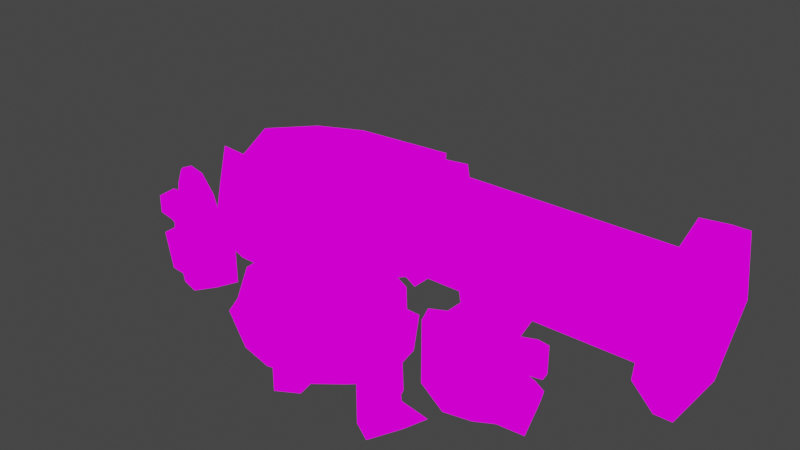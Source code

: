 # Source: mole_rig.blend  (saved by Blender 3.6.13; exported with 4.5.12 LTS)
import bpy
from mathutils import Matrix  # noqa: F401  (used for matrix-valued properties, if any)

bpy.ops.wm.read_factory_settings(use_empty=True)
scene = bpy.context.scene
scene.name = 'Scene'

# ---- collections
col_mole_rig = bpy.data.collections.new('mole_rig'); scene.collection.children.link(col_mole_rig)

# ---- images (referenced by path relative to the original .blend; pixels are not part of the script)
import os
ASSET_DIR = os.environ.get("B2B_ASSET_DIR", "")  # directory of the original .blend (textures are referenced by path, not embedded)
HERE = os.path.dirname(os.path.abspath(__file__))  # packed textures are extracted next to this script under _unpacked/

def load_image(name, relpath, width, height, colorspace="sRGB"):
    """Load a texture the original file referenced (path relative to the .blend, or extracted next to this script)."""
    p = next((c for c in (os.path.join(HERE, relpath), os.path.join(ASSET_DIR, relpath)) if relpath and os.path.exists(c)), "")
    if p:
        img = bpy.data.images.load(p, check_existing=True)
        img.name = name
    else:  # same state as the original file: an image datablock whose file is absent (Cycles renders it pink)
        img = bpy.data.images.new(name, width, height)
        img.source = "FILE"
        img.filepath = "//" + (relpath or name)
    img.colorspace_settings.name = colorspace
    return img
img_molebo = load_image('molebo', 'molebo.png', 1024, 1024, 'sRGB')
img_molebo_eyes = load_image('molebo_eyes', 'molebo_eyes.png', 1024, 1024, 'sRGB')
img_molebo_gun_png = load_image('molebo_gun.png', 'molebo_gun.png', 1024, 1024, 'sRGB')

# ---- materials (node trees are filled in below, after node groups)
mat_molebo = bpy.data.materials.new('molebo')
mat_molebo.alpha_threshold = 0.0
mat_molebo.use_transparent_shadow = False
mat_molebo.roughness = 0.5
mat_molebo.line_color = (0.0, 0.0, 0.0, 1.0)
mat_molebo_eyes = bpy.data.materials.new('molebo_eyes')
mat_molebo_eyes.surface_render_method = 'BLENDED'
mat_molebo_eyes.blend_method = 'BLEND'
mat_molebo_eyes.alpha_threshold = 0.0
mat_molebo_eyes.use_transparency_overlap = False
mat_molebo_eyes.show_transparent_back = False
mat_molebo_eyes.use_transparent_shadow = False
mat_molebo_eyes.roughness = 0.5
mat_molebo_eyes.line_color = (0.0, 0.0, 0.0, 1.0)
mat_material_001 = bpy.data.materials.new('Material.001')
mat_material_001.use_transparent_shadow = False

# ---- material node trees
mat_molebo.use_nodes = True; mat_molebo.node_tree.nodes.clear()
_N = mat_molebo.node_tree.nodes; _L = mat_molebo.node_tree.links
n0 = _N.new('ShaderNodeOutputMaterial'); n0.name = 'Material Output'; n0.location = (300, 300)
n1 = _N.new('ShaderNodeTexImage'); n1.name = 'Image Texture'; n1.location = (20, 260)
n1.image = img_molebo
n1.interpolation = 'Closest'
n2 = _N.new('ShaderNodeMapping'); n2.name = 'Mapping'; n2.location = (-160, 260)
n3 = _N.new('ShaderNodeTexCoord'); n3.name = 'Texture Coordinate'; n3.location = (-340, 260)
_L.new(n1.outputs[0], n0.inputs[0])
_L.new(n2.outputs[0], n1.inputs[0])
_L.new(n3.outputs[2], n2.inputs[0])
n0.is_active_output = True
mat_molebo_eyes.use_nodes = True; mat_molebo_eyes.node_tree.nodes.clear()
_N = mat_molebo_eyes.node_tree.nodes; _L = mat_molebo_eyes.node_tree.links
n0 = _N.new('ShaderNodeMapping'); n0.name = 'Mapping'; n0.location = (-160, 260)
n1 = _N.new('ShaderNodeTexCoord'); n1.name = 'Texture Coordinate'; n1.location = (-340, 260)
n2 = _N.new('ShaderNodeOutputMaterial'); n2.name = 'Material Output'; n2.location = (784, 342)
n3 = _N.new('ShaderNodeTexImage'); n3.name = 'Image Texture'; n3.location = (20, 260)
n3.image = img_molebo_eyes
n3.interpolation = 'Closest'
n4 = _N.new('ShaderNodeMixShader'); n4.name = 'Mix Shader'; n4.location = (561, 280)
n5 = _N.new('ShaderNodeBsdfTransparent'); n5.name = 'Transparent BSDF'; n5.location = (317, 130)
n5.inputs[0].default_value = (1.0, 1.0, 1.0, 0.0)
_L.new(n0.outputs[0], n3.inputs[0])
_L.new(n1.outputs[2], n0.inputs[0])
_L.new(n3.outputs[1], n4.inputs[0])
_L.new(n4.outputs[0], n2.inputs[0])
_L.new(n5.outputs[0], n4.inputs[1])
_L.new(n3.outputs[0], n4.inputs[2])
n2.is_active_output = True
mat_material_001.use_nodes = True; mat_material_001.node_tree.nodes.clear()
_N = mat_material_001.node_tree.nodes; _L = mat_material_001.node_tree.links
n0 = _N.new('ShaderNodeOutputMaterial'); n0.name = 'Material Output'; n0.location = (300, 300)
n1 = _N.new('ShaderNodeTexImage'); n1.name = 'Image Texture'; n1.location = (20, 260)
n1.image = img_molebo_gun_png
n1.interpolation = 'Closest'
n2 = _N.new('ShaderNodeMapping'); n2.name = 'Mapping'; n2.location = (-160, 260)
n3 = _N.new('ShaderNodeTexCoord'); n3.name = 'Texture Coordinate'; n3.location = (-340, 260)
_L.new(n1.outputs[0], n0.inputs[0])
_L.new(n2.outputs[0], n1.inputs[0])
_L.new(n3.outputs[2], n2.inputs[0])
n0.is_active_output = True

# ---- world
world_world = bpy.data.worlds.new('World'); scene.world = world_world
world_world.use_nodes = True; world_world.node_tree.nodes.clear()
_N = world_world.node_tree.nodes; _L = world_world.node_tree.links
n0 = _N.new('ShaderNodeOutputWorld'); n0.name = 'World Output'; n0.location = (300, 300)
n1 = _N.new('ShaderNodeBackground'); n1.name = 'Background'; n1.location = (10, 300)
n1.inputs[0].default_value = (0.05088, 0.05088, 0.05088, 1.0)
_L.new(n1.outputs[0], n0.inputs[0])
n0.is_active_output = True
world_world.color = (0.05088, 0.05088, 0.05088)
world_world.use_sun_shadow = False
world_world.sun_shadow_jitter_overblur = 0.0

# ---- meshes
me_body = bpy.data.meshes.new('body')
me_body.from_pydata([(4.822e-09, 0.5381, 1.078), (2.938e-09, 0.7364, 1.441), (0.7229, 0.3355, 1.172), (0.6353, 0.4305, 1.441), (0.7721, -0.1197, 1.184), (0.7921, -0.2569, 1.441), (0.4555, -0.6515, 1.252), (0.3525, -0.8081, 1.441), (-0.4555, -0.6515, 1.252), (-0.3525, -0.8081, 1.441), (-0.7721, -0.1197, 1.184), (-0.7921, -0.2569, 1.441), (-0.7229, 0.3355, 1.172), (-0.6353, 0.4305, 1.441), (0.3257, 0.1259, 1.752), (-2.331e-10, 0.248, 1.752), (0.4062, -0.1482, 1.752), (0.1808, -0.5393, 1.752), (-0.1808, -0.5393, 1.752), (-0.4062, -0.1482, 1.752), (-0.3257, 0.1259, 1.752), (0.6566, 0.8802, 1.788), (-9.391e-09, 1.359, 1.829), (1.215, -0.1521, 2.025), (0.5406, -0.8188, 2.134), (-0.5406, -0.8188, 2.134), (-1.215, -0.1521, 2.025), (-0.6566, 0.8802, 1.788), (0.3658, 0.9829, 2.58), (-1.277e-08, 1.838, 2.157), (0.6768, -0.02099, 2.835), (0.3012, -0.9141, 2.723), (-0.3012, -0.9141, 2.723), (-0.6768, -0.02099, 2.835), (-0.3658, 0.9829, 2.58), (0.6922, 0.2998, 0.8109), (0.7312, -0.09368, 0.8016), (-0.7312, -0.09368, 0.8016), (-0.6922, 0.2998, 0.8109), (0.3636, 0.1766, 0.6991), (0.4534, -0.09368, 0.6964), (-0.4534, -0.09368, 0.6964), (-0.3636, 0.1766, 0.6991), (0.7883, 0.2032, 0.4665), (0.6253, -0.157, 0.4572), (-0.6253, -0.157, 0.4572), (-0.7883, 0.2032, 0.4665), (0.4421, 0.2608, 0.4395), (0.3847, -0.0181, 0.4368), (-0.3847, -0.0181, 0.4368), (-0.4421, 0.2608, 0.4395), (0.7537, 0.209, 0.3959), (0.6253, -0.157, 0.3893), (-0.6253, -0.157, 0.3893), (-0.7537, 0.209, 0.3959), (0.4767, 0.2551, 0.3743), (0.3847, -0.0181, 0.3689), (-0.3847, -0.0181, 0.3689), (-0.4767, 0.2551, 0.3743), (0.7883, 0.2032, 0.1114), (0.6253, -0.157, 0.1021), (-0.6253, -0.157, 0.1021), (-0.7883, 0.2032, 0.1114), (0.4421, 0.2608, 0.08439), (0.3847, -0.0181, 0.08169), (-0.3847, -0.0181, 0.08169), (-0.4421, 0.2608, 0.08439), (4.822e-09, 0.6233, 1.069), (0.797, 0.4225, 1.206), (0.8778, -0.1617, 1.216), (0.5104, -0.7551, 1.294), (-0.5104, -0.7551, 1.294), (-0.8778, -0.1617, 1.216), (-0.797, 0.4225, 1.206), (4.822e-09, 0.4935, 0.7917), (0.2505, 0.2185, 0.7297), (0.2224, -0.5907, 0.7176), (0.6635, -0.463, 0.8409), (-0.6635, -0.463, 0.8409), (-0.2224, -0.5907, 0.7176), (-0.2505, 0.2185, 0.7297), (0.7432, 0.4104, 0.7938), (0.8339, -0.1433, 0.7555), (-0.8339, -0.1433, 0.7555), (-0.7432, 0.4104, 0.7938), (0.2774, 0.2465, 0.6461), (0.4191, -0.1543, 0.595), (-0.4191, -0.1543, 0.595), (-0.2774, 0.2465, 0.6461), (0.03034, -0.6983, 0.8409), (-0.03034, -0.6983, 0.8409), (0.0, -0.3628, 0.6604), (-1.49e-08, -0.6346, 0.8647), (-0.307, -0.7674, 0.9822), (0.307, -0.7674, 0.9822), (0.0, -0.809, 1.067), (0.7883, 0.2032, 0.01144), (0.6253, -0.157, 0.01144), (-0.6253, -0.157, 0.01144), (-0.7883, 0.2032, 0.01144), (0.4421, 0.2608, 0.01144), (0.3847, -0.0181, 0.01144), (-0.3847, -0.0181, 0.01144), (-0.4421, 0.2608, 0.01144), (0.4875, 0.4676, 0.08744), (0.8693, 0.4041, 0.08258), (-0.8693, 0.4041, 0.08258), (-0.4875, 0.4676, 0.08744), (0.4875, 0.5437, 0.007), (0.8693, 0.4802, 0.007), (-0.8693, 0.4802, 0.007), (-0.4875, 0.5437, 0.007), (0.0, -0.02099, 3.036), (-5.96e-08, -0.9905, 2.134), (-2.98e-08, -0.9811, 2.827), (0.489, -0.4675, 2.779), (-0.489, -0.4675, 2.779), (0.758, -0.5331, 2.374), (-0.758, -0.5331, 2.374), (0.5956, -0.5823, 2.868), (-0.5956, -0.5823, 2.868)], [], [(0, 1, 3, 2), (2, 3, 5, 4), (4, 5, 7, 6), (6, 7, 9, 8), (8, 9, 11, 10), (9, 7, 17, 18), (10, 11, 13, 12), (12, 13, 1, 0), (36, 44, 43), (20, 19, 26, 27), (1, 13, 20, 15), (5, 3, 14, 16), (11, 9, 18, 19), (3, 1, 15, 14), (7, 5, 16, 17), (13, 11, 19, 20), (23, 117, 31, 24), (18, 17, 24, 113, 25), (16, 14, 21, 23), (15, 20, 27, 22), (19, 18, 25, 26), (17, 16, 23, 24), (14, 15, 22, 21), (112, 32, 114), (21, 29, 28), (27, 33, 34), (113, 24, 31, 114), (21, 30, 23), (27, 29, 22), (116, 120, 32), (29, 34, 28), (34, 33, 112), (77, 76, 86), (78, 83, 87), (35, 39, 85, 81), (6, 8, 71, 70), (40, 36, 82, 86), (10, 12, 73, 72), (41, 42, 88, 87), (39, 48, 40), (40, 44, 36), (0, 2, 68, 67), (39, 40, 86, 85), (4, 6, 70, 69), (38, 37, 83, 84), (8, 10, 72, 71), (36, 35, 81, 82), (44, 48, 56, 52), (49, 45, 53, 57), (36, 43, 35), (38, 50, 46), (35, 47, 39), (42, 49, 50), (37, 46, 45), (41, 45, 49), (58, 57, 65, 66), (55, 51, 59, 63), (48, 47, 55, 56), (43, 44, 52, 51), (46, 50, 58, 54), (47, 43, 51, 55), (50, 49, 57, 58), (45, 46, 54, 53), (60, 64, 101, 97), (65, 61, 98, 102), (53, 54, 62, 61), (57, 53, 61, 65), (52, 56, 64, 60), (56, 55, 63, 64), (51, 52, 60, 59), (54, 58, 66, 62), (42, 38, 84, 88), (12, 0, 67, 73), (2, 4, 69, 68), (37, 41, 87, 83), (80, 79, 87, 88), (72, 78, 71), (67, 68, 75, 74), (77, 86, 82), (68, 69, 82, 81), (73, 67, 74, 80), (76, 75, 85, 86), (75, 68, 81, 85), (72, 73, 84, 83), (73, 80, 88, 84), (87, 79, 78), (82, 69, 77), (91, 79, 80), (74, 75, 80), (78, 72, 83), (69, 70, 77), (37, 38, 46), (38, 42, 50), (35, 43, 47), (40, 48, 44), (41, 37, 45), (39, 47, 48), (42, 41, 49), (78, 93, 71), (79, 90, 93), (79, 91, 90), (91, 92, 90), (91, 76, 89), (77, 94, 76), (94, 89, 76), (95, 90, 92), (80, 75, 91), (75, 76, 91), (95, 94, 70), (95, 93, 90), (92, 89, 95), (89, 94, 95), (91, 89, 92), (70, 71, 95), (71, 93, 95), (79, 93, 78), (77, 70, 94), (96, 97, 101, 100), (98, 99, 103, 102), (64, 63, 100, 101), (59, 60, 97, 96), (96, 100, 108, 109), (103, 99, 110, 111), (66, 65, 102, 103), (61, 62, 99, 98), (106, 107, 111, 110), (104, 105, 109, 108), (66, 103, 111, 107), (100, 63, 104, 108), (62, 66, 107, 106), (63, 59, 105, 104), (99, 62, 106, 110), (59, 96, 109, 105), (25, 113, 114, 32), (114, 31, 112), (31, 115, 30, 112), (112, 33, 116, 32), (112, 30, 28), (28, 34, 112), (118, 32, 120), (26, 25, 32, 118), (27, 26, 33), (21, 28, 30), (21, 22, 29), (27, 34, 29), (23, 30, 115, 117), (26, 118, 116, 33), (116, 118, 120), (117, 115, 119), (117, 119, 31), (115, 31, 119)])
me_body.polygons.foreach_set('use_smooth', [True] * 151)
_uv = me_body.uv_layers.new(name='UVMap')
_uv.uv.foreach_set('vector', [0.3539, 0.5601, 0.3068, 0.5268, 0.3747, 0.4727, 0.4086, 0.4804, 0.4086, 0.4804, 0.3747, 0.4727, 0.4068, 0.4049, 0.433, 0.4276, 0.433, 0.4276, 0.4068, 0.4049, 0.414, 0.3337, 0.4374, 0.3515, 0.4374, 0.3515, 0.414, 0.3337, 0.4108, 0.2672, 0.4384, 0.2482, 0.4384, 0.2482, 0.4108, 0.2672, 0.4032, 0.1863, 0.4335, 0.1597, 0.4108, 0.2672, 0.414, 0.3337, 0.3587, 0.3297, 0.3483, 0.2752, 0.4335, 0.1597, 0.4032, 0.1863, 0.3649, 0.1076, 0.4045, 0.09822, 0.4045, 0.09822, 0.3649, 0.1076, 0.2848, 0.04508, 0.3397, 0.005568, 0.3965, 0.9112, 0.3499, 0.9191, 0.359, 0.8679, 0.04089, 0.7646, 0.005012, 0.7533, 0.008289, 0.641, 0.1432, 0.7419, 0.2848, 0.04508, 0.3649, 0.1076, 0.3113, 0.1649, 0.2606, 0.1387, 0.4068, 0.4049, 0.3747, 0.4727, 0.3284, 0.4243, 0.35, 0.3918, 0.4032, 0.1863, 0.4108, 0.2672, 0.3483, 0.2752, 0.337, 0.2025, 0.3747, 0.4727, 0.3068, 0.5268, 0.2853, 0.447, 0.3284, 0.4243, 0.414, 0.3337, 0.4068, 0.4049, 0.35, 0.3918, 0.3587, 0.3297, 0.3649, 0.1076, 0.4032, 0.1863, 0.337, 0.2025, 0.3113, 0.1649, 0.8161, 0.5787, 0.7284, 0.5798, 0.6406, 0.5808, 0.6924, 0.5243, 0.7547, 0.2033, 0.7547, 0.1557, 0.8158, 0.1067, 0.8326, 0.1795, 0.8158, 0.2523, 0.005012, 0.8613, 0.04089, 0.8501, 0.1432, 0.8727, 0.008289, 0.9736, 0.05724, 0.8073, 0.04089, 0.7646, 0.1432, 0.7419, 0.2038, 0.8073, 0.7129, 0.2455, 0.7547, 0.2033, 0.8158, 0.2523, 0.7421, 0.354, 0.7547, 0.1557, 0.7129, 0.1135, 0.7421, 0.005012, 0.8158, 0.1067, 0.04089, 0.8501, 0.05724, 0.8073, 0.2038, 0.8073, 0.1432, 0.8727, 0.6088, 0.6817, 0.5775, 0.5807, 0.6091, 0.5835, 0.5619, 0.3027, 0.7029, 0.2413, 0.6323, 0.347, 0.5619, 0.1798, 0.5617, 0.005012, 0.6323, 0.1356, 0.6093, 0.5053, 0.6924, 0.5243, 0.6406, 0.5808, 0.6091, 0.5835, 0.5619, 0.3027, 0.5617, 0.4776, 0.4445, 0.4236, 0.5619, 0.1798, 0.7029, 0.2413, 0.6264, 0.2413, 0.5449, 0.6297, 0.5174, 0.6044, 0.5775, 0.5807, 0.608, 0.9761, 0.5673, 0.836, 0.6495, 0.8363, 0.5673, 0.836, 0.5123, 0.6788, 0.6088, 0.6817, 0.1292, 0.4394, 0.1761, 0.3947, 0.1801, 0.4696, 0.1345, 0.2259, 0.133, 0.1781, 0.1927, 0.1957, 0.1066, 0.5322, 0.1247, 0.5776, 0.1156, 0.5912, 0.09476, 0.5337, 0.07814, 0.3931, 0.07599, 0.2757, 0.09233, 0.2748, 0.09169, 0.3941, 0.1741, 0.4852, 0.1337, 0.4925, 0.1254, 0.4819, 0.1801, 0.4696, 0.05951, 0.1942, 0.04707, 0.1303, 0.05992, 0.1238, 0.07397, 0.1946, 0.1874, 0.178, 0.2248, 0.1504, 0.2449, 0.1518, 0.1927, 0.1957, 0.4003, 0.8159, 0.374, 0.7887, 0.4058, 0.7834, 0.379, 0.944, 0.3499, 0.9191, 0.3965, 0.9112, 0.005012, 0.6019, 0.04707, 0.5197, 0.05808, 0.5261, 0.01261, 0.609, 0.2061, 0.5125, 0.1741, 0.4852, 0.1801, 0.4696, 0.2243, 0.5125, 0.0612, 0.4638, 0.07814, 0.3931, 0.09169, 0.3941, 0.07395, 0.4641, 0.1152, 0.1202, 0.143, 0.1668, 0.133, 0.1781, 0.1019, 0.1176, 0.07599, 0.2757, 0.05951, 0.1942, 0.07397, 0.1946, 0.09233, 0.2748, 0.1337, 0.4925, 0.1066, 0.5322, 0.09476, 0.5337, 0.1254, 0.4819, 0.3499, 0.9191, 0.3462, 0.9536, 0.3379, 0.9533, 0.3414, 0.9185, 0.3233, 0.756, 0.3196, 0.7215, 0.3281, 0.7209, 0.3317, 0.7557, 0.3965, 0.9112, 0.359, 0.8679, 0.4058, 0.8619, 0.2637, 0.6643, 0.3037, 0.6231, 0.3105, 0.6703, 0.4058, 0.8619, 0.3658, 0.8207, 0.4003, 0.8159, 0.2693, 0.6183, 0.2956, 0.5911, 0.3037, 0.6231, 0.273, 0.7136, 0.3105, 0.6703, 0.3196, 0.7215, 0.2905, 0.7464, 0.3196, 0.7215, 0.3233, 0.756, 0.313, 0.6236, 0.3035, 0.5892, 0.3288, 0.5749, 0.3547, 0.6054, 0.3565, 0.8212, 0.3485, 0.8635, 0.3009, 0.8582, 0.3148, 0.8029, 0.374, 0.7887, 0.3658, 0.8207, 0.3565, 0.8212, 0.366, 0.7868, 0.359, 0.8679, 0.3499, 0.9191, 0.3414, 0.9185, 0.3485, 0.8635, 0.3105, 0.6703, 0.3037, 0.6231, 0.313, 0.6236, 0.321, 0.6659, 0.3658, 0.8207, 0.359, 0.8679, 0.3485, 0.8635, 0.3565, 0.8212, 0.3037, 0.6231, 0.2956, 0.5911, 0.3035, 0.5892, 0.313, 0.6236, 0.3196, 0.7215, 0.3105, 0.6703, 0.321, 0.6659, 0.3281, 0.7209, 0.3055, 0.9184, 0.3035, 0.9538, 0.2947, 0.9541, 0.2935, 0.9192, 0.366, 0.7562, 0.364, 0.7208, 0.376, 0.7217, 0.3748, 0.7565, 0.3281, 0.7209, 0.321, 0.6659, 0.3687, 0.6606, 0.364, 0.7208, 0.3317, 0.7557, 0.3281, 0.7209, 0.364, 0.7208, 0.366, 0.7562, 0.3414, 0.9185, 0.3379, 0.9533, 0.3035, 0.9538, 0.3055, 0.9184, 0.366, 0.7868, 0.3565, 0.8212, 0.3148, 0.8029, 0.3407, 0.7725, 0.3485, 0.8635, 0.3414, 0.9185, 0.3055, 0.9184, 0.3009, 0.8582, 0.321, 0.6659, 0.313, 0.6236, 0.3547, 0.6054, 0.3687, 0.6606, 0.1387, 0.06999, 0.1152, 0.1202, 0.1019, 0.1176, 0.1293, 0.05404, 0.04707, 0.1303, 0.005012, 0.03462, 0.01407, 0.02702, 0.05992, 0.1238, 0.04707, 0.5197, 0.0612, 0.4638, 0.07395, 0.4641, 0.05808, 0.5261, 0.143, 0.1668, 0.1874, 0.178, 0.1927, 0.1957, 0.133, 0.1781, 0.2537, 0.164, 0.1824, 0.2774, 0.1927, 0.1957, 0.2449, 0.1518, 0.07397, 0.1946, 0.1345, 0.2259, 0.09233, 0.2748, 0.01261, 0.609, 0.05808, 0.5261, 0.1027, 0.5971, 0.0548, 0.631, 0.1292, 0.4394, 0.1801, 0.4696, 0.1254, 0.4819, 0.05808, 0.5261, 0.07395, 0.4641, 0.1254, 0.4819, 0.09476, 0.5337, 0.05992, 0.1238, 0.01407, 0.02702, 0.06325, 0.005012, 0.1151, 0.04647, 0.1761, 0.3947, 0.233, 0.5021, 0.2243, 0.5125, 0.1801, 0.4696, 0.1027, 0.5971, 0.05808, 0.5261, 0.09476, 0.5337, 0.1156, 0.5912, 0.07397, 0.1946, 0.05992, 0.1238, 0.1019, 0.1176, 0.133, 0.1781, 0.05992, 0.1238, 0.1151, 0.04647, 0.1293, 0.05404, 0.1019, 0.1176, 0.1927, 0.1957, 0.1824, 0.2774, 0.1345, 0.2259, 0.1254, 0.4819, 0.07395, 0.4641, 0.1292, 0.4394, 0.962, 0.7053, 0.9927, 0.6758, 0.995, 0.7824, 0.962, 0.8195, 0.929, 0.7824, 0.995, 0.7824, 0.1345, 0.2259, 0.07397, 0.1946, 0.133, 0.1781, 0.07395, 0.4641, 0.09169, 0.3941, 0.1292, 0.4394, 0.273, 0.7136, 0.2637, 0.6643, 0.3105, 0.6703, 0.2637, 0.6643, 0.2693, 0.6183, 0.3037, 0.6231, 0.4058, 0.8619, 0.359, 0.8679, 0.3658, 0.8207, 0.379, 0.944, 0.3462, 0.9536, 0.3499, 0.9191, 0.2905, 0.7464, 0.273, 0.7136, 0.3196, 0.7215, 0.4003, 0.8159, 0.3658, 0.8207, 0.374, 0.7887, 0.2693, 0.6183, 0.2637, 0.5858, 0.2956, 0.5911, 0.1345, 0.2259, 0.1324, 0.2878, 0.09233, 0.2748, 0.1824, 0.2774, 0.1661, 0.3164, 0.1324, 0.2878, 0.1824, 0.2774, 0.2311, 0.3116, 0.1661, 0.3164, 0.2311, 0.3116, 0.1735, 0.326, 0.1661, 0.3164, 0.2244, 0.3657, 0.1761, 0.3947, 0.1633, 0.3571, 0.1292, 0.4394, 0.13, 0.3827, 0.1761, 0.3947, 0.13, 0.3827, 0.1633, 0.3571, 0.1761, 0.3947, 0.1301, 0.336, 0.1661, 0.3164, 0.1735, 0.326, 0.995, 0.7824, 0.929, 0.7824, 0.962, 0.7053, 0.929, 0.7824, 0.9313, 0.6758, 0.962, 0.7053, 0.1301, 0.336, 0.13, 0.3827, 0.09169, 0.3941, 0.1301, 0.336, 0.1324, 0.2878, 0.1661, 0.3164, 0.171, 0.3484, 0.1633, 0.3571, 0.1301, 0.336, 0.1633, 0.3571, 0.13, 0.3827, 0.1301, 0.336, 0.2244, 0.3657, 0.1633, 0.3571, 0.171, 0.3484, 0.09169, 0.3941, 0.09233, 0.2748, 0.1301, 0.336, 0.09233, 0.2748, 0.1324, 0.2878, 0.1301, 0.336, 0.1824, 0.2774, 0.1324, 0.2878, 0.1345, 0.2259, 0.1292, 0.4394, 0.09169, 0.3941, 0.13, 0.3827, 0.7778, 0.4145, 0.7904, 0.364, 0.8248, 0.3763, 0.824, 0.4138, 0.7473, 0.364, 0.7599, 0.4145, 0.7137, 0.4138, 0.7129, 0.3763, 0.3407, 0.7725, 0.3148, 0.8029, 0.3099, 0.794, 0.3339, 0.7665, 0.3009, 0.8582, 0.3055, 0.9184, 0.2935, 0.9192, 0.2862, 0.8654, 0.7778, 0.4145, 0.824, 0.4138, 0.8248, 0.4515, 0.7739, 0.4523, 0.7137, 0.4138, 0.7599, 0.4145, 0.7638, 0.4523, 0.7129, 0.4515, 0.3547, 0.6054, 0.3288, 0.5749, 0.3356, 0.5689, 0.3596, 0.5964, 0.364, 0.7208, 0.3687, 0.6606, 0.3833, 0.6678, 0.376, 0.7217, 0.3934, 0.6436, 0.3805, 0.6089, 0.3904, 0.6022, 0.4058, 0.6414, 0.289, 0.8065, 0.2762, 0.8412, 0.2637, 0.839, 0.2792, 0.7998, 0.3547, 0.6054, 0.3596, 0.5964, 0.3904, 0.6022, 0.3805, 0.6089, 0.3099, 0.794, 0.3148, 0.8029, 0.289, 0.8065, 0.2792, 0.7998, 0.3687, 0.6606, 0.3547, 0.6054, 0.3805, 0.6089, 0.3934, 0.6436, 0.3148, 0.8029, 0.3009, 0.8582, 0.2762, 0.8412, 0.289, 0.8065, 0.3833, 0.6678, 0.3687, 0.6606, 0.3934, 0.6436, 0.4058, 0.6414, 0.3009, 0.8582, 0.2862, 0.8654, 0.2637, 0.839, 0.2762, 0.8412, 0.5261, 0.5239, 0.6093, 0.5053, 0.6091, 0.5835, 0.5775, 0.5807, 0.6091, 0.5835, 0.6406, 0.5808, 0.6088, 0.6817, 0.6406, 0.5808, 0.673, 0.6301, 0.7054, 0.6793, 0.6088, 0.6817, 0.6088, 0.6817, 0.5123, 0.6788, 0.5449, 0.6297, 0.5775, 0.5807, 0.6088, 0.6817, 0.7054, 0.6793, 0.6495, 0.8363, 0.6495, 0.8363, 0.5673, 0.836, 0.6088, 0.6817, 0.4898, 0.5791, 0.5775, 0.5807, 0.5174, 0.6044, 0.4021, 0.5776, 0.5261, 0.5239, 0.5775, 0.5807, 0.4898, 0.5791, 0.5619, 0.1798, 0.4445, 0.05898, 0.5617, 0.005012, 0.5619, 0.3027, 0.6323, 0.347, 0.5617, 0.4776, 0.5619, 0.3027, 0.6264, 0.2413, 0.7029, 0.2413, 0.5619, 0.1798, 0.6323, 0.1356, 0.7029, 0.2413, 0.8161, 0.5787, 0.7054, 0.6793, 0.673, 0.6301, 0.7284, 0.5798, 0.4021, 0.5776, 0.4898, 0.5791, 0.5449, 0.6297, 0.5123, 0.6788, 0.4572, 0.9541, 0.4573, 0.8673, 0.489, 0.9541, 0.5385, 0.8682, 0.5074, 0.9542, 0.5385, 0.9542, 0.7284, 0.5798, 0.7007, 0.6049, 0.6406, 0.5808, 0.673, 0.6301, 0.6406, 0.5808, 0.7007, 0.6049])
me_body.materials.append(mat_molebo)
me_body.update()
me_eyes = bpy.data.meshes.new('eyes')
me_eyes.from_pydata([(-1.023, 0.179, 2.081), (-0.8204, 0.1636, 2.642), (-0.7218, 0.6846, 1.987), (-0.5196, 0.6693, 2.547), (1.023, 0.179, 2.081), (0.8204, 0.1636, 2.642), (0.7218, 0.6846, 1.987), (0.5196, 0.6693, 2.547)], [], [(3, 2, 0, 1), (7, 5, 4, 6)])
_uv = me_eyes.uv_layers.new(name='UVMap')
_uv.uv.foreach_set('vector', [2.98e-08, 1.0, 0.0, 2.98e-08, 1.0, 0.0, 1.0, 1.0, 2.98e-08, 1.0, 1.0, 1.0, 1.0, 0.0, 0.0, 2.98e-08])
me_eyes.materials.append(mat_molebo_eyes)
me_eyes.update()
me_hand = bpy.data.meshes.new('hand')
me_hand.from_pydata([(0.8737, -0.2647, 1.612), (1.774, -0.2647, 1.612), (0.9972, -0.1839, 1.31), (1.647, -0.1839, 1.31), (0.9972, -0.002473, 1.235), (1.647, -0.002473, 1.235), (0.9316, 0.143, 1.444), (1.702, 0.003483, 1.444), (0.8723, 0.1507, 1.735), (1.647, 0.143, 1.78), (0.7509, -0.007557, 1.845), (1.647, -0.002473, 1.91), (0.8444, -0.1763, 1.867), (1.647, -0.1839, 1.915), (1.365, -0.2647, 1.612), (1.365, -0.1839, 1.31), (1.365, -0.002473, 1.235), (1.437, 0.003483, 1.444), (1.353, 0.1507, 1.837), (1.365, -0.002473, 1.91), (1.325, -0.1763, 1.969), (1.176, 0.2592, 2.205), (0.823, 0.2357, 2.108), (0.7678, 0.1315, 2.225), (1.185, 0.173, 2.347), (0.7826, 0.01191, 2.284), (1.17, 0.03369, 2.397), (1.647, 0.1773, 2.363), (1.603, 0.2533, 2.207), (1.603, 0.02811, 2.412), (1.409, 0.2533, 2.207), (1.365, 0.1773, 2.363), (1.409, 0.02811, 2.412), (1.365, 0.05746, 2.061), (1.365, 0.1174, 2.212), (1.409, -0.01318, 2.196), (1.409, -0.05446, 2.092), (1.603, -0.01318, 2.196), (1.603, -0.05446, 2.092), (1.647, 0.05746, 2.061), (1.647, 0.1174, 2.212), (1.603, 0.212, 2.103), (1.603, 0.1707, 1.999), (1.409, 0.212, 2.103), (1.409, 0.1707, 1.999), (1.256, -0.06194, 2.083), (1.234, -0.03762, 2.168), (1.302, 0.1003, 2.202), (1.346, 0.04765, 2.057), (0.8415, -0.07308, 1.989), (0.8109, -0.03506, 2.093), (0.7497, 0.0275, 1.977), (0.7364, 0.08236, 2.123), (1.295, 0.2011, 1.961), (1.235, 0.2371, 2.108), (0.8299, 0.2303, 1.993), (0.8401, 0.178, 1.869), (1.848, -0.1935, 1.698), (1.848, 0.0719, 1.589), (1.759, 0.09849, 1.805), (1.759, -0.005862, 1.898), (1.759, -0.136, 1.901), (1.923, 0.1061, 1.895), (2.029, 0.09081, 1.765), (1.908, 0.03141, 1.961), (1.913, -0.06176, 1.965), (2.018, -0.09918, 1.844), (0.8087, -0.002473, 1.572), (2.035, 0.07638, 1.958), (2.081, 0.06977, 1.902), (2.029, 0.04403, 1.986), (2.031, 0.003659, 1.988), (2.077, -0.01255, 1.936), (0.8737, -0.2647, -1.612), (1.774, -0.2647, -1.612), (0.9972, -0.1839, -1.31), (1.647, -0.1839, -1.31), (0.9972, -0.002473, -1.235), (1.647, -0.002473, -1.235), (0.9316, 0.143, -1.444), (1.702, 0.003483, -1.444), (0.8723, 0.1507, -1.735), (1.647, 0.143, -1.78), (0.7509, -0.007557, -1.845), (1.647, -0.002473, -1.91), (0.8444, -0.1763, -1.867), (1.647, -0.1839, -1.915), (1.365, -0.2647, -1.612), (1.365, -0.1839, -1.31), (1.365, -0.002473, -1.235), (1.437, 0.003483, -1.444), (1.353, 0.1507, -1.837), (1.365, -0.002473, -1.91), (1.325, -0.1763, -1.969), (1.176, 0.2592, -2.205), (0.823, 0.2357, -2.108), (0.7678, 0.1315, -2.225), (1.185, 0.173, -2.347), (0.7826, 0.01191, -2.284), (1.17, 0.03369, -2.397), (1.647, 0.1773, -2.363), (1.603, 0.2533, -2.207), (1.603, 0.02811, -2.412), (1.409, 0.2533, -2.207), (1.365, 0.1773, -2.363), (1.409, 0.02811, -2.412), (1.365, 0.05746, -2.061), (1.365, 0.1174, -2.212), (1.409, -0.01318, -2.196), (1.409, -0.05446, -2.092), (1.603, -0.01318, -2.196), (1.603, -0.05446, -2.092), (1.647, 0.05746, -2.061), (1.647, 0.1174, -2.212), (1.603, 0.212, -2.103), (1.603, 0.1707, -1.999), (1.409, 0.212, -2.103), (1.409, 0.1707, -1.999), (1.256, -0.06194, -2.083), (1.234, -0.03762, -2.168), (1.302, 0.1003, -2.202), (1.346, 0.04765, -2.057), (0.8415, -0.07308, -1.989), (0.8109, -0.03506, -2.093), (0.7497, 0.0275, -1.977), (0.7364, 0.08236, -2.123), (1.295, 0.2011, -1.961), (1.235, 0.2371, -2.108), (0.8299, 0.2303, -1.993), (0.8401, 0.178, -1.869), (1.848, -0.1935, -1.698), (1.848, 0.0719, -1.589), (1.759, 0.09849, -1.805), (1.759, -0.005862, -1.898), (1.759, -0.136, -1.901), (1.923, 0.1061, -1.895), (2.029, 0.09081, -1.765), (1.908, 0.03141, -1.961), (1.913, -0.06176, -1.965), (2.018, -0.09918, -1.844), (0.8087, -0.002473, -1.572), (2.035, 0.07638, -1.958), (2.081, 0.06977, -1.902), (2.029, 0.04403, -1.986), (2.031, 0.003659, -1.988), (2.077, -0.01255, -1.936)], [], [(14, 15, 3, 1), (15, 16, 5, 3), (16, 17, 7, 5), (17, 18, 9, 7), (37, 29, 32, 35), (3, 5, 7, 1), (35, 32, 31, 34), (20, 14, 1, 13), (10, 8, 67), (12, 0, 14, 20), (46, 26, 25, 50), (47, 24, 26, 46), (6, 8, 18), (16, 4, 6), (2, 4, 16, 15), (0, 2, 15, 14), (23, 25, 26, 24), (22, 23, 24, 21), (50, 25, 23, 52), (55, 22, 21, 54), (54, 21, 24, 47), (52, 23, 22, 55), (30, 31, 27, 28), (31, 32, 29, 27), (41, 28, 27, 40), (43, 30, 28, 41), (34, 31, 30, 43), (40, 27, 29, 37), (11, 39, 38, 13), (39, 40, 37, 38), (19, 33, 44, 18), (33, 34, 43, 44), (18, 44, 42, 9), (44, 43, 41, 42), (9, 42, 39, 11), (42, 41, 40, 39), (20, 36, 33, 19), (36, 35, 34, 33), (13, 38, 36, 20), (38, 37, 35, 36), (10, 51, 56, 8), (51, 52, 55, 56), (18, 53, 48, 19), (53, 54, 47, 48), (8, 56, 53, 18), (56, 55, 54, 53), (12, 49, 51, 10), (49, 50, 52, 51), (19, 48, 45, 20), (48, 47, 46, 45), (20, 45, 49, 12), (45, 46, 50, 49), (1, 57, 61, 13), (57, 66, 65, 61), (11, 60, 59, 9), (7, 58, 57, 1), (13, 61, 60, 11), (9, 59, 58, 7), (63, 69, 72, 66), (60, 64, 62, 59), (58, 63, 66, 57), (61, 65, 64, 60), (59, 62, 63, 58), (8, 6, 67), (6, 4, 67), (2, 0, 67), (12, 10, 67), (2, 67, 4), (12, 67, 0), (6, 18, 17), (16, 6, 17), (68, 70, 71, 72, 69), (65, 71, 70, 64), (62, 68, 69, 63), (66, 72, 71, 65), (64, 70, 68, 62), (87, 74, 76, 88), (88, 76, 78, 89), (89, 78, 80, 90), (90, 80, 82, 91), (110, 108, 105, 102), (76, 74, 80, 78), (108, 107, 104, 105), (93, 86, 74, 87), (83, 140, 81), (85, 93, 87, 73), (119, 123, 98, 99), (120, 119, 99, 97), (79, 91, 81), (89, 79, 77), (75, 88, 89, 77), (73, 87, 88, 75), (96, 97, 99, 98), (95, 94, 97, 96), (123, 125, 96, 98), (128, 127, 94, 95), (127, 120, 97, 94), (125, 128, 95, 96), (103, 101, 100, 104), (104, 100, 102, 105), (114, 113, 100, 101), (116, 114, 101, 103), (107, 116, 103, 104), (113, 110, 102, 100), (84, 86, 111, 112), (112, 111, 110, 113), (92, 91, 117, 106), (106, 117, 116, 107), (91, 82, 115, 117), (117, 115, 114, 116), (82, 84, 112, 115), (115, 112, 113, 114), (93, 92, 106, 109), (109, 106, 107, 108), (86, 93, 109, 111), (111, 109, 108, 110), (83, 81, 129, 124), (124, 129, 128, 125), (91, 92, 121, 126), (126, 121, 120, 127), (81, 91, 126, 129), (129, 126, 127, 128), (85, 83, 124, 122), (122, 124, 125, 123), (92, 93, 118, 121), (121, 118, 119, 120), (93, 85, 122, 118), (118, 122, 123, 119), (74, 86, 134, 130), (130, 134, 138, 139), (84, 82, 132, 133), (80, 74, 130, 131), (86, 84, 133, 134), (82, 80, 131, 132), (136, 139, 145, 142), (133, 132, 135, 137), (131, 130, 139, 136), (134, 133, 137, 138), (132, 131, 136, 135), (81, 140, 79), (79, 140, 77), (75, 140, 73), (85, 140, 83), (75, 77, 140), (85, 73, 140), (79, 90, 91), (89, 90, 79), (141, 142, 145, 144, 143), (138, 137, 143, 144), (135, 136, 142, 141), (139, 138, 144, 145), (137, 135, 141, 143)])
me_hand.polygons.foreach_set('use_smooth', [True] * 152)
_uv = me_hand.uv_layers.new(name='UVMap')
_uv.uv.foreach_set('vector', [0.9177, 0.111, 0.8718, 0.1112, 0.872, 0.1534, 0.9195, 0.172, 0.8718, 0.1112, 0.8426, 0.1112, 0.8426, 0.1534, 0.872, 0.1534, 0.8427, 0.2333, 0.8739, 0.2219, 0.8748, 0.182, 0.8426, 0.1901, 0.8739, 0.2219, 0.9361, 0.2385, 0.93, 0.1928, 0.8748, 0.182, 0.8852, 0.7991, 0.8762, 0.7763, 0.862, 0.7741, 0.8546, 0.8009, 0.8516, 0.8709, 0.8236, 0.865, 0.8281, 0.8962, 0.8709, 0.9161, 0.8546, 0.8009, 0.862, 0.7741, 0.8486, 0.76, 0.8361, 0.7849, 0.9728, 0.1016, 0.9177, 0.111, 0.9195, 0.172, 0.9666, 0.1513, 0.9221, 0.3415, 0.9152, 0.3083, 0.8833, 0.3297, 0.9505, 0.03274, 0.9165, 0.04546, 0.9177, 0.111, 0.9728, 0.1016, 0.921, 0.6193, 0.9164, 0.5827, 0.8728, 0.5832, 0.859, 0.6026, 0.9467, 0.6009, 0.9142, 0.5647, 0.9164, 0.5827, 0.921, 0.6193, 0.8775, 0.2934, 0.9152, 0.3083, 0.9361, 0.2385, 0.8427, 0.2333, 0.8426, 0.2873, 0.8775, 0.2934, 0.8723, 0.05666, 0.8431, 0.05639, 0.8426, 0.1112, 0.8718, 0.1112, 0.9165, 0.04546, 0.8723, 0.05666, 0.8718, 0.1112, 0.9177, 0.111, 0.8715, 0.5644, 0.8728, 0.5832, 0.9164, 0.5827, 0.9142, 0.5647, 0.8723, 0.5446, 0.8715, 0.5644, 0.9142, 0.5647, 0.9157, 0.5459, 0.859, 0.6026, 0.8728, 0.5832, 0.8715, 0.5644, 0.8494, 0.5804, 0.8684, 0.5305, 0.8723, 0.5446, 0.9157, 0.5459, 0.9206, 0.5297, 0.9206, 0.5297, 0.9157, 0.5459, 0.9142, 0.5647, 0.9435, 0.54, 0.8496, 0.5546, 0.8715, 0.5644, 0.8723, 0.5446, 0.8684, 0.5305, 0.8563, 0.7382, 0.8486, 0.76, 0.8871, 0.7595, 0.8778, 0.7391, 0.8486, 0.76, 0.862, 0.7741, 0.8762, 0.7763, 0.8871, 0.7595, 0.8795, 0.7248, 0.8778, 0.7391, 0.8871, 0.7595, 0.8962, 0.7379, 0.8539, 0.725, 0.8563, 0.7382, 0.8778, 0.7391, 0.8795, 0.7248, 0.8385, 0.7385, 0.8486, 0.76, 0.8563, 0.7382, 0.8539, 0.725, 0.902, 0.7828, 0.8871, 0.7595, 0.8762, 0.7763, 0.8852, 0.7991, 0.919, 0.834, 0.9095, 0.8097, 0.8893, 0.8184, 0.8999, 0.8549, 0.9095, 0.8097, 0.902, 0.7828, 0.8852, 0.7991, 0.8893, 0.8184, 0.8257, 0.6972, 0.8332, 0.7168, 0.8515, 0.7093, 0.8441, 0.6857, 0.8332, 0.7168, 0.8385, 0.7385, 0.8539, 0.725, 0.8515, 0.7093, 0.8441, 0.6857, 0.8515, 0.7093, 0.8812, 0.7087, 0.8847, 0.6758, 0.8515, 0.7093, 0.8539, 0.725, 0.8795, 0.7248, 0.8812, 0.7087, 0.8847, 0.6758, 0.8812, 0.7087, 0.9006, 0.7148, 0.9059, 0.6926, 0.8812, 0.7087, 0.8795, 0.7248, 0.8962, 0.7379, 0.9006, 0.7148, 0.846, 0.8549, 0.8525, 0.8206, 0.8308, 0.813, 0.8218, 0.8378, 0.8525, 0.8206, 0.8546, 0.8009, 0.8361, 0.7849, 0.8308, 0.813, 0.8999, 0.8549, 0.8893, 0.8184, 0.8525, 0.8206, 0.846, 0.8549, 0.8893, 0.8184, 0.8852, 0.7991, 0.8546, 0.8009, 0.8525, 0.8206, 0.8318, 0.5136, 0.8384, 0.5329, 0.8619, 0.5139, 0.8593, 0.4942, 0.8384, 0.5329, 0.8496, 0.5546, 0.8684, 0.5305, 0.8619, 0.5139, 0.9274, 0.4876, 0.9237, 0.5078, 0.9494, 0.5166, 0.952, 0.4934, 0.9237, 0.5078, 0.9206, 0.5297, 0.9435, 0.54, 0.9494, 0.5166, 0.8593, 0.4942, 0.8619, 0.5139, 0.9237, 0.5078, 0.9274, 0.4876, 0.8619, 0.5139, 0.8684, 0.5305, 0.9206, 0.5297, 0.9237, 0.5078, 0.8427, 0.6446, 0.8524, 0.6205, 0.8355, 0.604, 0.8218, 0.6214, 0.8524, 0.6205, 0.859, 0.6026, 0.8494, 0.5804, 0.8355, 0.604, 0.952, 0.6601, 0.9499, 0.6335, 0.9223, 0.6347, 0.9203, 0.6658, 0.9499, 0.6335, 0.9467, 0.6009, 0.921, 0.6193, 0.9223, 0.6347, 0.9203, 0.6658, 0.9223, 0.6347, 0.8524, 0.6205, 0.8427, 0.6446, 0.9223, 0.6347, 0.921, 0.6193, 0.859, 0.6026, 0.8524, 0.6205, 0.8709, 0.9161, 0.8629, 0.9351, 0.8869, 0.9645, 0.9052, 0.9577, 0.8629, 0.9351, 0.8481, 0.9651, 0.8628, 0.9797, 0.8869, 0.9645, 0.8382, 0.4444, 0.8536, 0.4423, 0.8526, 0.421, 0.8348, 0.4168, 0.8281, 0.8962, 0.8218, 0.9267, 0.8629, 0.9351, 0.8709, 0.9161, 0.9052, 0.9577, 0.8869, 0.9645, 0.8883, 0.9864, 0.9055, 0.9862, 0.8348, 0.4168, 0.8526, 0.421, 0.8653, 0.3882, 0.8449, 0.364, 0.8218, 0.962, 0.831, 0.9814, 0.8427, 0.9796, 0.8481, 0.9651, 0.8536, 0.4423, 0.8774, 0.4443, 0.8789, 0.4304, 0.8526, 0.421, 0.8218, 0.9267, 0.8218, 0.962, 0.8481, 0.9651, 0.8629, 0.9351, 0.8869, 0.9645, 0.8628, 0.9797, 0.8628, 0.9938, 0.8883, 0.9864, 0.8526, 0.421, 0.8789, 0.4304, 0.8919, 0.4111, 0.8653, 0.3882, 0.9152, 0.3083, 0.8775, 0.2934, 0.8833, 0.3297, 0.8775, 0.2934, 0.8426, 0.2873, 0.8833, 0.3297, 0.8723, 0.05666, 0.9165, 0.04546, 0.9053, 0.00717, 0.9505, 0.03274, 0.945, 0.005012, 0.9053, 0.00717, 0.8723, 0.05666, 0.9053, 0.00717, 0.8515, 0.03705, 0.9505, 0.03274, 0.9053, 0.00717, 0.9165, 0.04546, 0.8775, 0.2934, 0.9361, 0.2385, 0.8739, 0.2219, 0.8427, 0.2333, 0.8775, 0.2934, 0.8739, 0.2219, 0.8375, 0.9915, 0.8443, 0.9908, 0.8474, 0.9858, 0.8427, 0.9796, 0.831, 0.9814, 0.8628, 0.9797, 0.8474, 0.9858, 0.8443, 0.9908, 0.8628, 0.9938, 0.8789, 0.4304, 0.8954, 0.4383, 0.9015, 0.4298, 0.8919, 0.4111, 0.8481, 0.9651, 0.8427, 0.9796, 0.8474, 0.9858, 0.8628, 0.9797, 0.8774, 0.4443, 0.8949, 0.4444, 0.8954, 0.4383, 0.8789, 0.4304, 0.9177, 0.111, 0.9195, 0.172, 0.872, 0.1534, 0.8718, 0.1112, 0.8718, 0.1112, 0.872, 0.1534, 0.8426, 0.1534, 0.8426, 0.1112, 0.8427, 0.2333, 0.8426, 0.1901, 0.8748, 0.182, 0.8739, 0.2219, 0.8739, 0.2219, 0.8748, 0.182, 0.93, 0.1928, 0.9361, 0.2385, 0.8852, 0.7991, 0.8546, 0.8009, 0.862, 0.7741, 0.8762, 0.7763, 0.8516, 0.8709, 0.8709, 0.9161, 0.8281, 0.8962, 0.8236, 0.865, 0.8546, 0.8009, 0.8361, 0.7849, 0.8486, 0.76, 0.862, 0.7741, 0.9728, 0.1016, 0.9666, 0.1513, 0.9195, 0.172, 0.9177, 0.111, 0.9221, 0.3415, 0.8833, 0.3297, 0.9152, 0.3083, 0.9505, 0.03274, 0.9728, 0.1016, 0.9177, 0.111, 0.9165, 0.04546, 0.921, 0.6193, 0.859, 0.6026, 0.8728, 0.5832, 0.9164, 0.5827, 0.9467, 0.6009, 0.921, 0.6193, 0.9164, 0.5827, 0.9142, 0.5647, 0.8775, 0.2934, 0.9361, 0.2385, 0.9152, 0.3083, 0.8427, 0.2333, 0.8775, 0.2934, 0.8426, 0.2873, 0.8723, 0.05666, 0.8718, 0.1112, 0.8426, 0.1112, 0.8431, 0.05639, 0.9165, 0.04546, 0.9177, 0.111, 0.8718, 0.1112, 0.8723, 0.05666, 0.8715, 0.5644, 0.9142, 0.5647, 0.9164, 0.5827, 0.8728, 0.5832, 0.8723, 0.5446, 0.9157, 0.5459, 0.9142, 0.5647, 0.8715, 0.5644, 0.859, 0.6026, 0.8494, 0.5804, 0.8715, 0.5644, 0.8728, 0.5832, 0.8684, 0.5305, 0.9206, 0.5297, 0.9157, 0.5459, 0.8723, 0.5446, 0.9206, 0.5297, 0.9435, 0.54, 0.9142, 0.5647, 0.9157, 0.5459, 0.8496, 0.5546, 0.8684, 0.5305, 0.8723, 0.5446, 0.8715, 0.5644, 0.8563, 0.7382, 0.8778, 0.7391, 0.8871, 0.7595, 0.8486, 0.76, 0.8486, 0.76, 0.8871, 0.7595, 0.8762, 0.7763, 0.862, 0.7741, 0.8795, 0.7248, 0.8962, 0.7379, 0.8871, 0.7595, 0.8778, 0.7391, 0.8539, 0.725, 0.8795, 0.7248, 0.8778, 0.7391, 0.8563, 0.7382, 0.8385, 0.7385, 0.8539, 0.725, 0.8563, 0.7382, 0.8486, 0.76, 0.902, 0.7828, 0.8852, 0.7991, 0.8762, 0.7763, 0.8871, 0.7595, 0.919, 0.834, 0.8999, 0.8549, 0.8893, 0.8184, 0.9095, 0.8097, 0.9095, 0.8097, 0.8893, 0.8184, 0.8852, 0.7991, 0.902, 0.7828, 0.8257, 0.6972, 0.8441, 0.6857, 0.8515, 0.7093, 0.8332, 0.7168, 0.8332, 0.7168, 0.8515, 0.7093, 0.8539, 0.725, 0.8385, 0.7385, 0.8441, 0.6857, 0.8847, 0.6758, 0.8812, 0.7087, 0.8515, 0.7093, 0.8515, 0.7093, 0.8812, 0.7087, 0.8795, 0.7248, 0.8539, 0.725, 0.8847, 0.6758, 0.9059, 0.6926, 0.9006, 0.7148, 0.8812, 0.7087, 0.8812, 0.7087, 0.9006, 0.7148, 0.8962, 0.7379, 0.8795, 0.7248, 0.846, 0.8549, 0.8218, 0.8378, 0.8308, 0.813, 0.8525, 0.8206, 0.8525, 0.8206, 0.8308, 0.813, 0.8361, 0.7849, 0.8546, 0.8009, 0.8999, 0.8549, 0.846, 0.8549, 0.8525, 0.8206, 0.8893, 0.8184, 0.8893, 0.8184, 0.8525, 0.8206, 0.8546, 0.8009, 0.8852, 0.7991, 0.8318, 0.5136, 0.8593, 0.4942, 0.8619, 0.5139, 0.8384, 0.5329, 0.8384, 0.5329, 0.8619, 0.5139, 0.8684, 0.5305, 0.8496, 0.5546, 0.9274, 0.4876, 0.952, 0.4934, 0.9494, 0.5166, 0.9237, 0.5078, 0.9237, 0.5078, 0.9494, 0.5166, 0.9435, 0.54, 0.9206, 0.5297, 0.8593, 0.4942, 0.9274, 0.4876, 0.9237, 0.5078, 0.8619, 0.5139, 0.8619, 0.5139, 0.9237, 0.5078, 0.9206, 0.5297, 0.8684, 0.5305, 0.8427, 0.6446, 0.8218, 0.6214, 0.8355, 0.604, 0.8524, 0.6205, 0.8524, 0.6205, 0.8355, 0.604, 0.8494, 0.5804, 0.859, 0.6026, 0.952, 0.6601, 0.9203, 0.6658, 0.9223, 0.6347, 0.9499, 0.6335, 0.9499, 0.6335, 0.9223, 0.6347, 0.921, 0.6193, 0.9467, 0.6009, 0.9203, 0.6658, 0.8427, 0.6446, 0.8524, 0.6205, 0.9223, 0.6347, 0.9223, 0.6347, 0.8524, 0.6205, 0.859, 0.6026, 0.921, 0.6193, 0.8709, 0.9161, 0.9052, 0.9577, 0.8869, 0.9645, 0.8629, 0.9351, 0.8629, 0.9351, 0.8869, 0.9645, 0.8628, 0.9797, 0.8481, 0.9651, 0.8382, 0.4444, 0.8348, 0.4168, 0.8526, 0.421, 0.8536, 0.4423, 0.8281, 0.8962, 0.8709, 0.9161, 0.8629, 0.9351, 0.8218, 0.9267, 0.9052, 0.9577, 0.9055, 0.9862, 0.8883, 0.9864, 0.8869, 0.9645, 0.8348, 0.4168, 0.8449, 0.364, 0.8653, 0.3882, 0.8526, 0.421, 0.8218, 0.962, 0.8481, 0.9651, 0.8427, 0.9796, 0.831, 0.9814, 0.8536, 0.4423, 0.8526, 0.421, 0.8789, 0.4304, 0.8774, 0.4443, 0.8218, 0.9267, 0.8629, 0.9351, 0.8481, 0.9651, 0.8218, 0.962, 0.8869, 0.9645, 0.8883, 0.9864, 0.8628, 0.9938, 0.8628, 0.9797, 0.8526, 0.421, 0.8653, 0.3882, 0.8919, 0.4111, 0.8789, 0.4304, 0.9152, 0.3083, 0.8833, 0.3297, 0.8775, 0.2934, 0.8775, 0.2934, 0.8833, 0.3297, 0.8426, 0.2873, 0.8723, 0.05666, 0.9053, 0.00717, 0.9165, 0.04546, 0.9505, 0.03274, 0.9053, 0.00717, 0.945, 0.005012, 0.8723, 0.05666, 0.8515, 0.03705, 0.9053, 0.00717, 0.9505, 0.03274, 0.9165, 0.04546, 0.9053, 0.00717, 0.8775, 0.2934, 0.8739, 0.2219, 0.9361, 0.2385, 0.8427, 0.2333, 0.8739, 0.2219, 0.8775, 0.2934, 0.8375, 0.9915, 0.831, 0.9814, 0.8427, 0.9796, 0.8474, 0.9858, 0.8443, 0.9908, 0.8628, 0.9797, 0.8628, 0.9938, 0.8443, 0.9908, 0.8474, 0.9858, 0.8789, 0.4304, 0.8919, 0.4111, 0.9015, 0.4298, 0.8954, 0.4383, 0.8481, 0.9651, 0.8628, 0.9797, 0.8474, 0.9858, 0.8427, 0.9796, 0.8774, 0.4443, 0.8789, 0.4304, 0.8954, 0.4383, 0.8949, 0.4444])
me_hand.materials.append(mat_molebo)
me_hand.update()
me_gun = bpy.data.meshes.new('gun')
me_gun.from_pydata([(4.263e-09, 1.154, -0.5532), (4.263e-09, 1.154, 1.714), (0.3904, 0.9664, -0.5532), (0.3904, 0.9664, 1.714), (0.4869, 0.5439, -0.5532), (0.4869, 0.5439, 1.714), (0.2167, 0.2051, -0.5532), (0.2167, 0.2051, 1.714), (-0.2167, 0.2051, -0.5532), (-0.2167, 0.2051, 1.714), (-0.4869, 0.5439, -0.5532), (-0.4869, 0.5439, 1.714), (-0.3904, 0.9664, -0.5532), (-0.3904, 0.9664, 1.714), (7.453e-09, 1.268, -0.6323), (0.4792, 1.037, -0.6323), (0.6368, 1.163, 1.793), (1.061e-08, 1.47, 1.793), (0.5975, 0.5187, -0.6323), (0.7941, 0.4738, 1.793), (0.2659, 0.1029, -0.6323), (0.3534, -0.07885, 1.793), (-0.2659, 0.1029, -0.6323), (-0.3534, -0.07885, 1.793), (-0.5975, 0.5187, -0.6323), (-0.7941, 0.4738, 1.793), (-0.4792, 1.037, -0.6323), (-0.6368, 1.163, 1.793), (0.6368, 1.163, 1.96), (1.061e-08, 1.47, 1.96), (0.7941, 0.4738, 1.96), (0.3534, -0.07885, 1.96), (-0.3534, -0.07885, 1.96), (-0.7941, 0.4738, 1.96), (-0.6368, 1.163, 1.96), (0.4428, 1.008, 2.015), (7.374e-09, 1.221, 2.015), (0.5522, 0.529, 2.015), (0.2457, 0.1448, 2.015), (-0.2457, 0.1448, 2.015), (-0.5522, 0.529, 2.015), (-0.4428, 1.008, 2.015), (2.886e-09, 1.029, -0.7591), (0.2923, 0.8881, -0.7591), (0.3645, 0.5718, -0.7591), (0.1622, 0.3182, -0.7591), (-0.1622, 0.3182, -0.7591), (-0.3645, 0.5718, -0.7591), (-0.2923, 0.8881, -0.7591), (0.2167, 0.2051, 0.4761), (-0.2167, 0.2051, 0.4761), (0.2167, 0.2051, -0.1772), (-0.2167, 0.2051, -0.1772), (0.1111, -0.3605, 0.1988), (-0.1111, -0.3605, 0.1988), (0.1111, -0.3605, -0.1772), (-0.1111, -0.3605, -0.1772)], [], [(1, 2, 0), (3, 4, 2), (5, 7, 49), (7, 50, 49), (50, 11, 10), (12, 24, 10), (11, 12, 10), (13, 0, 12), (1, 16, 3), (21, 32, 23), (24, 46, 22), (11, 27, 13), (8, 20, 6), (9, 21, 23), (4, 15, 2), (0, 26, 12), (3, 19, 5), (1, 27, 17), (8, 24, 22), (9, 25, 11), (6, 18, 4), (0, 15, 14), (5, 21, 7), (30, 38, 31), (19, 31, 21), (16, 30, 19), (17, 28, 16), (27, 29, 17), (25, 34, 27), (23, 33, 25), (37, 36, 40), (29, 35, 28), (34, 40, 41), (31, 39, 32), (28, 37, 30), (34, 36, 29), (33, 39, 40), (43, 45, 47), (22, 45, 20), (18, 45, 44), (18, 43, 15), (15, 42, 14), (26, 42, 48), (26, 47, 24), (50, 53, 49), (51, 8, 6), (53, 56, 55), (51, 56, 52), (51, 53, 55), (52, 54, 50), (1, 3, 2), (3, 5, 4), (6, 4, 51), (4, 5, 49), (51, 4, 49), (7, 9, 50), (10, 8, 52), (50, 9, 11), (10, 52, 50), (12, 26, 24), (11, 13, 12), (13, 1, 0), (1, 17, 16), (21, 31, 32), (24, 47, 46), (11, 25, 27), (8, 22, 20), (9, 7, 21), (4, 18, 15), (0, 14, 26), (3, 16, 19), (1, 13, 27), (8, 10, 24), (9, 23, 25), (6, 20, 18), (0, 2, 15), (5, 19, 21), (30, 37, 38), (19, 30, 31), (16, 28, 30), (17, 29, 28), (27, 34, 29), (25, 33, 34), (23, 32, 33), (37, 35, 36), (36, 41, 40), (40, 39, 38), (38, 37, 40), (29, 36, 35), (34, 33, 40), (31, 38, 39), (28, 35, 37), (34, 41, 36), (33, 32, 39), (48, 42, 43), (43, 44, 45), (45, 46, 47), (47, 48, 43), (22, 46, 45), (18, 20, 45), (18, 44, 43), (15, 43, 42), (26, 14, 42), (26, 48, 47), (50, 54, 53), (51, 52, 8), (53, 54, 56), (51, 55, 56), (51, 49, 53), (52, 56, 54)])
_uv = me_gun.uv_layers.new(name='UVMap')
_uv.uv.foreach_set('vector', [0.0002111, 0.2736, 0.477, 0.1825, 0.477, 0.2736, 0.0002111, 0.1825, 0.477, 0.09136, 0.477, 0.1825, 0.0002111, 0.09135, 0.0002111, 0.000211, 0.2605, 0.0002111, 0.000211, 0.6382, 0.2605, 0.5471, 0.2605, 0.6382, 0.2605, 0.5471, 0.0002111, 0.4559, 0.477, 0.4559, 0.5462, 0.9498, 0.4774, 0.8677, 0.5087, 0.8677, 0.0002111, 0.4559, 0.477, 0.3648, 0.477, 0.4559, 0.0002111, 0.3648, 0.477, 0.2736, 0.477, 0.3648, 0.5997, 0.1488, 0.6763, 0.04545, 0.6776, 0.1122, 0.8323, 0.2457, 0.7716, 0.3991, 0.7486, 0.3598, 0.824, 0.9993, 0.9014, 0.9281, 0.9386, 0.973, 0.633, 0.2976, 0.5199, 0.2457, 0.5815, 0.2315, 0.5462, 0.7859, 0.6399, 0.7362, 0.6336, 0.7662, 0.7186, 0.298, 0.8323, 0.2457, 0.7486, 0.3598, 0.7037, 0.8227, 0.7314, 0.9267, 0.703, 0.9132, 0.6336, 0.9704, 0.5272, 0.9741, 0.5462, 0.9498, 0.6776, 0.1122, 0.8036, 0.1086, 0.7534, 0.1501, 0.5997, 0.1488, 0.5199, 0.2457, 0.5456, 0.1059, 0.5462, 0.7859, 0.4774, 0.8677, 0.5273, 0.7625, 0.7186, 0.298, 0.6057, 0.3576, 0.633, 0.2976, 0.6336, 0.7662, 0.7314, 0.8089, 0.7037, 0.8227, 0.6336, 0.9704, 0.7314, 0.9267, 0.6404, 0.9998, 0.7534, 0.1501, 0.8323, 0.2457, 0.771, 0.2317, 0.5944, 0.3995, 0.5259, 0.5161, 0.4774, 0.493, 0.8036, 0.1086, 0.8759, 0.2524, 0.8323, 0.2457, 0.6763, 0.04545, 0.8368, 0.07888, 0.8036, 0.1086, 0.5456, 0.1059, 0.6737, 0.0002111, 0.6763, 0.04545, 0.5199, 0.2457, 0.5076, 0.08027, 0.5456, 0.1059, 0.6057, 0.3576, 0.4774, 0.2587, 0.5199, 0.2457, 0.7486, 0.3598, 0.5886, 0.3991, 0.6057, 0.3576, 0.6066, 0.4519, 0.7518, 0.5677, 0.6064, 0.6833, 0.8057, 0.5675, 0.7071, 0.4748, 0.7405, 0.4325, 0.7406, 0.7028, 0.6064, 0.6833, 0.7069, 0.6605, 0.4774, 0.493, 0.5257, 0.6192, 0.4774, 0.6424, 0.7405, 0.4325, 0.6066, 0.4519, 0.5944, 0.3995, 0.7406, 0.7028, 0.7518, 0.5677, 0.8057, 0.5675, 0.5942, 0.7358, 0.5257, 0.6192, 0.6064, 0.6833, 0.8364, 0.793, 0.931, 0.8679, 0.8361, 0.9419, 0.9386, 0.973, 0.931, 0.8679, 0.9892, 0.8676, 0.938, 0.7614, 0.931, 0.8679, 0.9014, 0.8078, 0.938, 0.7614, 0.8364, 0.793, 0.8224, 0.7362, 0.8224, 0.7362, 0.7839, 0.8339, 0.7318, 0.809, 0.7318, 0.9255, 0.7839, 0.8339, 0.7847, 0.8999, 0.7318, 0.9255, 0.8361, 0.9419, 0.824, 0.9993, 0.09902, 0.9692, 0.168, 0.8367, 0.1902, 0.9692, 0.3979, 0.6382, 0.477, 0.5471, 0.477, 0.6382, 0.168, 0.8367, 0.1212, 0.7576, 0.168, 0.7576, 0.1902, 0.6386, 0.1212, 0.7576, 0.09902, 0.6386, 0.289, 0.7576, 0.168, 0.8367, 0.168, 0.7576, 0.000211, 0.7576, 0.1212, 0.8367, 0.000211, 0.895, 0.0002111, 0.2736, 0.0002111, 0.1825, 0.477, 0.1825, 0.0002111, 0.1825, 0.0002111, 0.09135, 0.477, 0.09136, 0.477, 0.0002111, 0.477, 0.09136, 0.3979, 0.0002111, 0.477, 0.09136, 0.0002111, 0.09135, 0.2605, 0.0002111, 0.3979, 0.0002111, 0.477, 0.09136, 0.2605, 0.0002111, 0.000211, 0.6382, 0.000211, 0.5471, 0.2605, 0.5471, 0.477, 0.4559, 0.477, 0.5471, 0.3979, 0.5471, 0.2605, 0.5471, 0.000211, 0.5471, 0.0002111, 0.4559, 0.477, 0.4559, 0.3979, 0.5471, 0.2605, 0.5471, 0.5462, 0.9498, 0.5272, 0.9741, 0.4774, 0.8677, 0.0002111, 0.4559, 0.0002111, 0.3648, 0.477, 0.3648, 0.0002111, 0.3648, 0.0002111, 0.2736, 0.477, 0.2736, 0.5997, 0.1488, 0.5456, 0.1059, 0.6763, 0.04545, 0.8323, 0.2457, 0.8759, 0.2524, 0.7716, 0.3991, 0.824, 0.9993, 0.8361, 0.9419, 0.9014, 0.9281, 0.633, 0.2976, 0.6057, 0.3576, 0.5199, 0.2457, 0.5462, 0.7859, 0.5273, 0.7625, 0.6399, 0.7362, 0.7186, 0.298, 0.771, 0.2317, 0.8323, 0.2457, 0.7037, 0.8227, 0.7314, 0.8089, 0.7314, 0.9267, 0.6336, 0.9704, 0.6404, 0.9998, 0.5272, 0.9741, 0.6776, 0.1122, 0.6763, 0.04545, 0.8036, 0.1086, 0.5997, 0.1488, 0.5815, 0.2315, 0.5199, 0.2457, 0.5462, 0.7859, 0.5087, 0.8677, 0.4774, 0.8677, 0.7186, 0.298, 0.7486, 0.3598, 0.6057, 0.3576, 0.6336, 0.7662, 0.6399, 0.7362, 0.7314, 0.8089, 0.6336, 0.9704, 0.703, 0.9132, 0.7314, 0.9267, 0.7534, 0.1501, 0.8036, 0.1086, 0.8323, 0.2457, 0.5944, 0.3995, 0.6066, 0.4519, 0.5259, 0.5161, 0.8036, 0.1086, 0.8368, 0.07888, 0.8759, 0.2524, 0.6763, 0.04545, 0.6737, 0.0002111, 0.8368, 0.07888, 0.5456, 0.1059, 0.5076, 0.08027, 0.6737, 0.0002111, 0.5199, 0.2457, 0.4774, 0.2587, 0.5076, 0.08027, 0.6057, 0.3576, 0.5886, 0.3991, 0.4774, 0.2587, 0.7486, 0.3598, 0.7716, 0.3991, 0.5886, 0.3991, 0.6066, 0.4519, 0.7071, 0.4748, 0.7518, 0.5677, 0.7518, 0.5677, 0.7069, 0.6605, 0.6064, 0.6833, 0.6064, 0.6833, 0.5257, 0.6192, 0.5259, 0.5161, 0.5259, 0.5161, 0.6066, 0.4519, 0.6064, 0.6833, 0.8057, 0.5675, 0.7518, 0.5677, 0.7071, 0.4748, 0.7406, 0.7028, 0.5942, 0.7358, 0.6064, 0.6833, 0.4774, 0.493, 0.5259, 0.5161, 0.5257, 0.6192, 0.7405, 0.4325, 0.7071, 0.4748, 0.6066, 0.4519, 0.7406, 0.7028, 0.7069, 0.6605, 0.7518, 0.5677, 0.5942, 0.7358, 0.4774, 0.6424, 0.5257, 0.6192, 0.7847, 0.8999, 0.7839, 0.8339, 0.8364, 0.793, 0.8364, 0.793, 0.9014, 0.8078, 0.931, 0.8679, 0.931, 0.8679, 0.9014, 0.9281, 0.8361, 0.9419, 0.8361, 0.9419, 0.7847, 0.8999, 0.8364, 0.793, 0.9386, 0.973, 0.9014, 0.9281, 0.931, 0.8679, 0.938, 0.7614, 0.9892, 0.8676, 0.931, 0.8679, 0.938, 0.7614, 0.9014, 0.8078, 0.8364, 0.793, 0.8224, 0.7362, 0.8364, 0.793, 0.7839, 0.8339, 0.7318, 0.9255, 0.7318, 0.809, 0.7839, 0.8339, 0.7318, 0.9255, 0.7847, 0.8999, 0.8361, 0.9419, 0.09902, 0.9692, 0.1212, 0.8367, 0.168, 0.8367, 0.3979, 0.6382, 0.3979, 0.5471, 0.477, 0.5471, 0.168, 0.8367, 0.1212, 0.8367, 0.1212, 0.7576, 0.1902, 0.6386, 0.168, 0.7576, 0.1212, 0.7576, 0.289, 0.7576, 0.289, 0.895, 0.168, 0.8367, 0.000211, 0.7576, 0.1212, 0.7576, 0.1212, 0.8367])
me_gun.materials.append(mat_material_001)
me_gun.update()
arm_armature = bpy.data.armatures.new('armature')  # bones are not reproduced

# ---- objects
ob_body = bpy.data.objects.new('body', me_body)
ob_eyes = bpy.data.objects.new('eyes', me_eyes)
ob_hand = bpy.data.objects.new('hand', me_hand)
ob_armature = bpy.data.objects.new('armature', arm_armature)
ob_gun = bpy.data.objects.new('gun', me_gun)

# ---- transforms, parenting, visibility, modifiers, constraints
ob_body.parent = ob_armature
ob_body.location = (0.0, 0.0, 0.0)
_vg = ob_body.vertex_groups.new(name='body')
_vg.add([0, 1, 2, 3, 4, 5, 6, 7, 8, 9, 10, 11, 12, 13, 67, 68, 69, 70, 71, 72, 73, 74, 75, 76, 77, 78, 79, 80, 89, 90, 91, 92, 93, 94, 95], 1.0, 'REPLACE')
_vg = ob_body.vertex_groups.new(name='head')
_vg.add([14, 15, 16, 17, 18, 19, 20, 23, 24, 25, 26, 30, 31, 32, 33, 112, 113, 114, 115, 116, 117, 118, 119, 120], 1.0, 'REPLACE')
_vg = ob_body.vertex_groups.new(name='nose')
_vg.add([21, 22, 27, 28, 29, 34], 1.0, 'REPLACE')
_vg = ob_body.vertex_groups.new(name='hand.l')
_vg = ob_body.vertex_groups.new(name='index.base.l')
_vg = ob_body.vertex_groups.new(name='fingers.base.l')
_vg = ob_body.vertex_groups.new(name='thumb.base.l')
_vg = ob_body.vertex_groups.new(name='hand.r')
_vg = ob_body.vertex_groups.new(name='index.base.r')
_vg = ob_body.vertex_groups.new(name='fingers.base.r')
_vg = ob_body.vertex_groups.new(name='thumb.base.r')
_vg = ob_body.vertex_groups.new(name='leg.up.l')
_vg.add([37, 38, 41, 42, 45, 46, 49, 50, 83, 84, 87, 88], 1.0, 'REPLACE')
_vg = ob_body.vertex_groups.new(name='leg.down.l')
_vg.add([53, 54, 57, 58, 61, 62, 65, 66, 98, 102], 1.0, 'REPLACE')
_vg = ob_body.vertex_groups.new(name='foot.l')
_vg.add([99, 103, 106, 107, 110, 111], 1.0, 'REPLACE')
_vg = ob_body.vertex_groups.new(name='leg.up.r')
_vg.add([35, 36, 39, 40, 43, 44, 47, 48, 81, 82, 85, 86], 1.0, 'REPLACE')
_vg = ob_body.vertex_groups.new(name='leg.down.r')
_vg.add([51, 52, 55, 56, 59, 60, 63, 64, 97, 101], 1.0, 'REPLACE')
_vg = ob_body.vertex_groups.new(name='foot.r')
_vg.add([96, 100, 104, 105, 108, 109], 1.0, 'REPLACE')
_m = ob_body.modifiers.new('Armature', 'ARMATURE')
_m.object = ob_armature
ob_eyes.parent = ob_armature
ob_eyes.location = (0.0, 0.0, 0.0)
_vg = ob_eyes.vertex_groups.new(name='body')
_vg = ob_eyes.vertex_groups.new(name='head')
_vg.add([0, 1, 2, 3, 4, 5, 6, 7], 1.0, 'REPLACE')
_vg = ob_eyes.vertex_groups.new(name='nose')
_vg = ob_eyes.vertex_groups.new(name='hand.l')
_vg = ob_eyes.vertex_groups.new(name='index.base.l')
_vg = ob_eyes.vertex_groups.new(name='fingers.base.l')
_vg = ob_eyes.vertex_groups.new(name='thumb.base.l')
_vg = ob_eyes.vertex_groups.new(name='hand.r')
_vg = ob_eyes.vertex_groups.new(name='index.base.r')
_vg = ob_eyes.vertex_groups.new(name='fingers.base.r')
_vg = ob_eyes.vertex_groups.new(name='thumb.base.r')
_vg = ob_eyes.vertex_groups.new(name='leg.up.l')
_vg = ob_eyes.vertex_groups.new(name='leg.down.l')
_vg = ob_eyes.vertex_groups.new(name='foot.l')
_vg = ob_eyes.vertex_groups.new(name='leg.up.r')
_vg = ob_eyes.vertex_groups.new(name='leg.down.r')
_vg = ob_eyes.vertex_groups.new(name='foot.r')
_m = ob_eyes.modifiers.new('Armature', 'ARMATURE')
_m.object = ob_armature
ob_hand.parent = ob_armature
ob_hand.location = (0.0, 0.0, 0.0)
ob_hand.rotation_euler = (0.0, -1.571, 0.0)
_vg = ob_hand.vertex_groups.new(name='body')
_vg = ob_hand.vertex_groups.new(name='head')
_vg = ob_hand.vertex_groups.new(name='nose')
_vg = ob_hand.vertex_groups.new(name='hand.l')
_vg.add([0, 1, 2, 3, 4, 5, 6, 7, 8, 10, 12, 13, 14, 15, 16, 17, 20, 67], 1.0, 'REPLACE')
_vg = ob_hand.vertex_groups.new(name='index.base.l')
_vg.add([18, 19, 27, 28, 29, 30, 31, 32, 33, 34, 35, 36, 37, 38, 39, 40, 41, 42, 43, 44], 1.0, 'REPLACE')
_vg = ob_hand.vertex_groups.new(name='fingers.base.l')
_vg.add([21, 22, 23, 24, 25, 26, 45, 46, 47, 48, 49, 50, 51, 52, 53, 54, 55, 56], 1.0, 'REPLACE')
_vg = ob_hand.vertex_groups.new(name='thumb.base.l')
_vg.add([9, 11, 57, 58, 59, 60, 61, 62, 63, 64, 65, 66, 68, 69, 70, 71, 72], 1.0, 'REPLACE')
_vg = ob_hand.vertex_groups.new(name='hand.r')
_vg.add([73, 74, 75, 76, 77, 78, 79, 80, 81, 83, 85, 86, 87, 88, 89, 90, 93, 140], 1.0, 'REPLACE')
_vg = ob_hand.vertex_groups.new(name='index.base.r')
_vg.add([91, 92, 100, 101, 102, 103, 104, 105, 106, 107, 108, 109, 110, 111, 112, 113, 114, 115, 116, 117], 1.0, 'REPLACE')
_vg = ob_hand.vertex_groups.new(name='fingers.base.r')
_vg.add([94, 95, 96, 97, 98, 99, 118, 119, 120, 121, 122, 123, 124, 125, 126, 127, 128, 129], 1.0, 'REPLACE')
_vg = ob_hand.vertex_groups.new(name='thumb.base.r')
_vg.add([82, 84, 130, 131, 132, 133, 134, 135, 136, 137, 138, 139, 141, 142, 143, 144, 145], 1.0, 'REPLACE')
_vg = ob_hand.vertex_groups.new(name='leg.up.l')
_vg = ob_hand.vertex_groups.new(name='leg.down.l')
_vg = ob_hand.vertex_groups.new(name='foot.l')
_vg = ob_hand.vertex_groups.new(name='leg.up.r')
_vg = ob_hand.vertex_groups.new(name='leg.down.r')
_vg = ob_hand.vertex_groups.new(name='foot.r')
_m = ob_hand.modifiers.new('Armature', 'ARMATURE')
_m.object = ob_armature
ob_armature.location = (0.0, 0.0, 0.0)
ob_armature.show_in_front = True
ob_gun.parent = ob_armature
ob_gun.location = (1.593, 0.4155, 1.592)
ob_gun.rotation_euler = (1.571, -3.258e-07, 1.571)
_vg = ob_gun.vertex_groups.new(name='body')
_vg = ob_gun.vertex_groups.new(name='head')
_vg = ob_gun.vertex_groups.new(name='nose')
_vg = ob_gun.vertex_groups.new(name='hand.l')
_vg = ob_gun.vertex_groups.new(name='index.base.l')
_vg = ob_gun.vertex_groups.new(name='fingers.base.l')
_vg = ob_gun.vertex_groups.new(name='thumb.base.l')
_vg = ob_gun.vertex_groups.new(name='hand.r')
_vg = ob_gun.vertex_groups.new(name='index.base.r')
_vg = ob_gun.vertex_groups.new(name='fingers.base.r')
_vg = ob_gun.vertex_groups.new(name='thumb.base.r')
_vg = ob_gun.vertex_groups.new(name='gun')
_vg.add([0, 1, 2, 3, 4, 5, 6, 7, 8, 9, 10, 11, 12, 13, 14, 15, 16, 17, 18, 19, 20, 21, 22, 23, 24, 25, 26, 27, 28, 29, 30, 31, 32, 33, 34, 35, 36, 37, 38, 39, 40, 41, 42, 43, 44, 45, 46, 47, 48, 49, 50, 51, 52, 53, 54, 55, 56], 1.0, 'REPLACE')
_vg = ob_gun.vertex_groups.new(name='leg.up.l')
_vg = ob_gun.vertex_groups.new(name='leg.down.l')
_vg = ob_gun.vertex_groups.new(name='foot.l')
_vg = ob_gun.vertex_groups.new(name='leg.up.r')
_vg = ob_gun.vertex_groups.new(name='leg.down.r')
_vg = ob_gun.vertex_groups.new(name='foot.r')
_m = ob_gun.modifiers.new('Armature', 'ARMATURE')
_m.object = ob_armature

# ---- collection membership
col_mole_rig.objects.link(ob_body)
col_mole_rig.objects.link(ob_eyes)
col_mole_rig.objects.link(ob_hand)
col_mole_rig.objects.link(ob_armature)
col_mole_rig.objects.link(ob_gun)

# ---- scene / render settings (as saved in the file)
scene.frame_start = 1; scene.frame_end = 40; scene.frame_set(10)
scene.render.engine = 'BLENDER_EEVEE_NEXT'
scene.cycles.sampling_pattern = 'TABULATED_SOBOL'
scene.view_settings.view_transform = 'Filmic'
bpy.context.view_layer.update()

# ---- added for rendering (the .blend has no active camera and no usable light): camera, sun
cam_auto = bpy.data.cameras.new('AutoCamera')
cam_auto.lens = 50.0
cam_auto.sensor_width = 36.0
cam_auto.clip_end = 1000.0
ob_auto_camera = bpy.data.objects.new('AutoCamera', cam_auto)
scene.collection.objects.link(ob_auto_camera)
ob_auto_camera.location = (6.32725, -6.4945, 6.68404)
ob_auto_camera.rotation_euler = (1.09748, -7.21219e-08, 0.694738)
scene.camera = ob_auto_camera
light_auto_sun = bpy.data.lights.new('AutoSun', 'SUN')
light_auto_sun.energy = 3.0
light_auto_sun.angle = 0.0523599
ob_auto_sun = bpy.data.objects.new('AutoSun', light_auto_sun)
scene.collection.objects.link(ob_auto_sun)
ob_auto_sun.rotation_euler = (0.872665, 0.174533, 0.523599)
bpy.context.view_layer.update()
